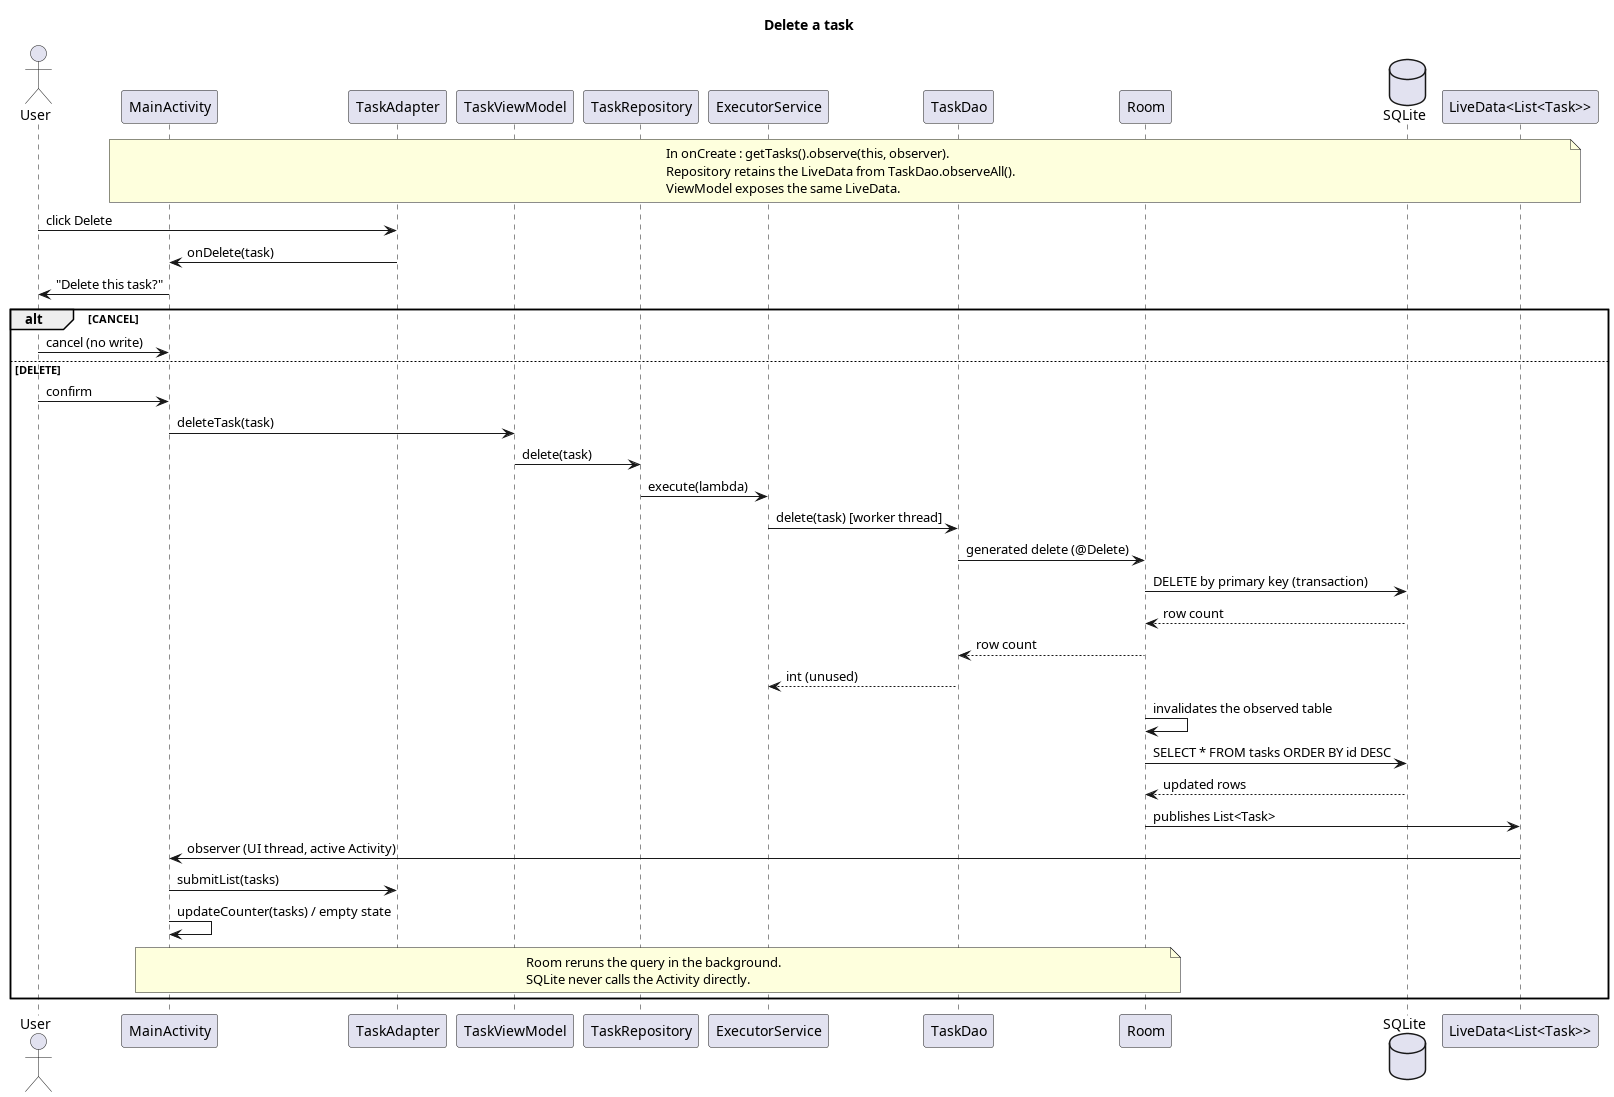

The diagram above was rendered by PlantUML. Its source (embedded in the PNG):
@startuml
title Delete a task
actor User
participant MainActivity
participant TaskAdapter
participant TaskViewModel
participant TaskRepository
participant ExecutorService
participant TaskDao
participant Room
database SQLite
participant "LiveData<List<Task>>" as LiveData
note over MainActivity, LiveData
  In onCreate : getTasks().observe(this, observer).
  Repository retains the LiveData from TaskDao.observeAll().
  ViewModel exposes the same LiveData.
end note
User -> TaskAdapter : click Delete
TaskAdapter -> MainActivity : onDelete(task)
MainActivity -> User : "Delete this task?"
alt CANCEL
  User -> MainActivity : cancel (no write)
else DELETE
  User -> MainActivity : confirm
  MainActivity -> TaskViewModel : deleteTask(task)
  TaskViewModel -> TaskRepository : delete(task)
  TaskRepository -> ExecutorService : execute(lambda)
  ExecutorService -> TaskDao : delete(task) [worker thread]
  TaskDao -> Room : generated delete (@Delete)
  Room -> SQLite : DELETE by primary key (transaction)
  SQLite --> Room : row count
  Room --> TaskDao : row count
  TaskDao --> ExecutorService : int (unused)
Room -> Room : invalidates the observed table
Room -> SQLite : SELECT * FROM tasks ORDER BY id DESC
SQLite --> Room : updated rows
Room -> LiveData : publishes List<Task>
LiveData -> MainActivity : observer (UI thread, active Activity)
MainActivity -> TaskAdapter : submitList(tasks)
MainActivity -> MainActivity : updateCounter(tasks) / empty state
note over Room, MainActivity
  Room reruns the query in the background.
  SQLite never calls the Activity directly.
end note
end
@enduml